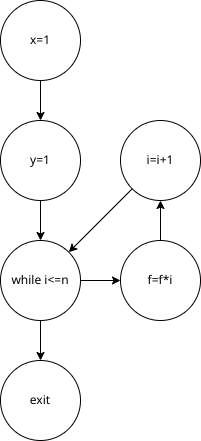

The diagram above was exported from draw.io. Its source (the exported page's mxGraphModel, read from the mxfile embedded in the PNG):
<mxGraphModel dx="610" dy="533" grid="1" gridSize="10" guides="1" tooltips="1" connect="1" arrows="1" fold="1" page="1" pageScale="1" pageWidth="850" pageHeight="1100" math="0" shadow="0">
  <root>
    <mxCell id="0" />
    <mxCell id="1" parent="0" />
    <mxCell id="7" style="edgeStyle=none;html=1;" edge="1" parent="1" source="2" target="3">
      <mxGeometry relative="1" as="geometry" />
    </mxCell>
    <mxCell id="2" value="x=1" style="ellipse;whiteSpace=wrap;html=1;aspect=fixed;" vertex="1" parent="1">
      <mxGeometry x="200" y="80" width="80" height="80" as="geometry" />
    </mxCell>
    <mxCell id="8" style="edgeStyle=none;html=1;" edge="1" parent="1" source="3" target="4">
      <mxGeometry relative="1" as="geometry" />
    </mxCell>
    <mxCell id="3" value="y=1" style="ellipse;whiteSpace=wrap;html=1;aspect=fixed;" vertex="1" parent="1">
      <mxGeometry x="200" y="200" width="80" height="80" as="geometry" />
    </mxCell>
    <mxCell id="9" style="edgeStyle=none;html=1;" edge="1" parent="1" source="4" target="5">
      <mxGeometry relative="1" as="geometry" />
    </mxCell>
    <mxCell id="13" style="edgeStyle=none;html=1;" edge="1" parent="1" source="4" target="12">
      <mxGeometry relative="1" as="geometry" />
    </mxCell>
    <mxCell id="4" value="while i&amp;lt;=n" style="ellipse;whiteSpace=wrap;html=1;aspect=fixed;" vertex="1" parent="1">
      <mxGeometry x="200" y="320" width="80" height="80" as="geometry" />
    </mxCell>
    <mxCell id="10" style="edgeStyle=none;html=1;" edge="1" parent="1" source="5" target="6">
      <mxGeometry relative="1" as="geometry" />
    </mxCell>
    <mxCell id="5" value="f=f*i" style="ellipse;whiteSpace=wrap;html=1;aspect=fixed;" vertex="1" parent="1">
      <mxGeometry x="320" y="320" width="80" height="80" as="geometry" />
    </mxCell>
    <mxCell id="11" style="edgeStyle=none;html=1;" edge="1" parent="1" source="6" target="4">
      <mxGeometry relative="1" as="geometry" />
    </mxCell>
    <mxCell id="6" value="i=i+1" style="ellipse;whiteSpace=wrap;html=1;aspect=fixed;" vertex="1" parent="1">
      <mxGeometry x="320" y="200" width="80" height="80" as="geometry" />
    </mxCell>
    <mxCell id="12" value="exit" style="ellipse;whiteSpace=wrap;html=1;aspect=fixed;" vertex="1" parent="1">
      <mxGeometry x="200" y="440" width="80" height="80" as="geometry" />
    </mxCell>
  </root>
</mxGraphModel>